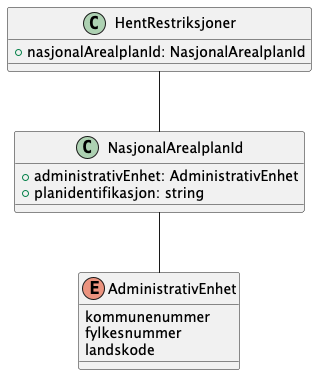

The diagram above was rendered by PlantUML. Its source (embedded in the PNG):
@startuml
!include ./../no.ks.fiks.plan.v2.felles.nasjonalarealplanid/nasjonalarealplanid.pu

class HentRestriksjoner {
    +nasjonalArealplanId: NasjonalArealplanId
}

HentRestriksjoner -- NasjonalArealplanId

@enduml